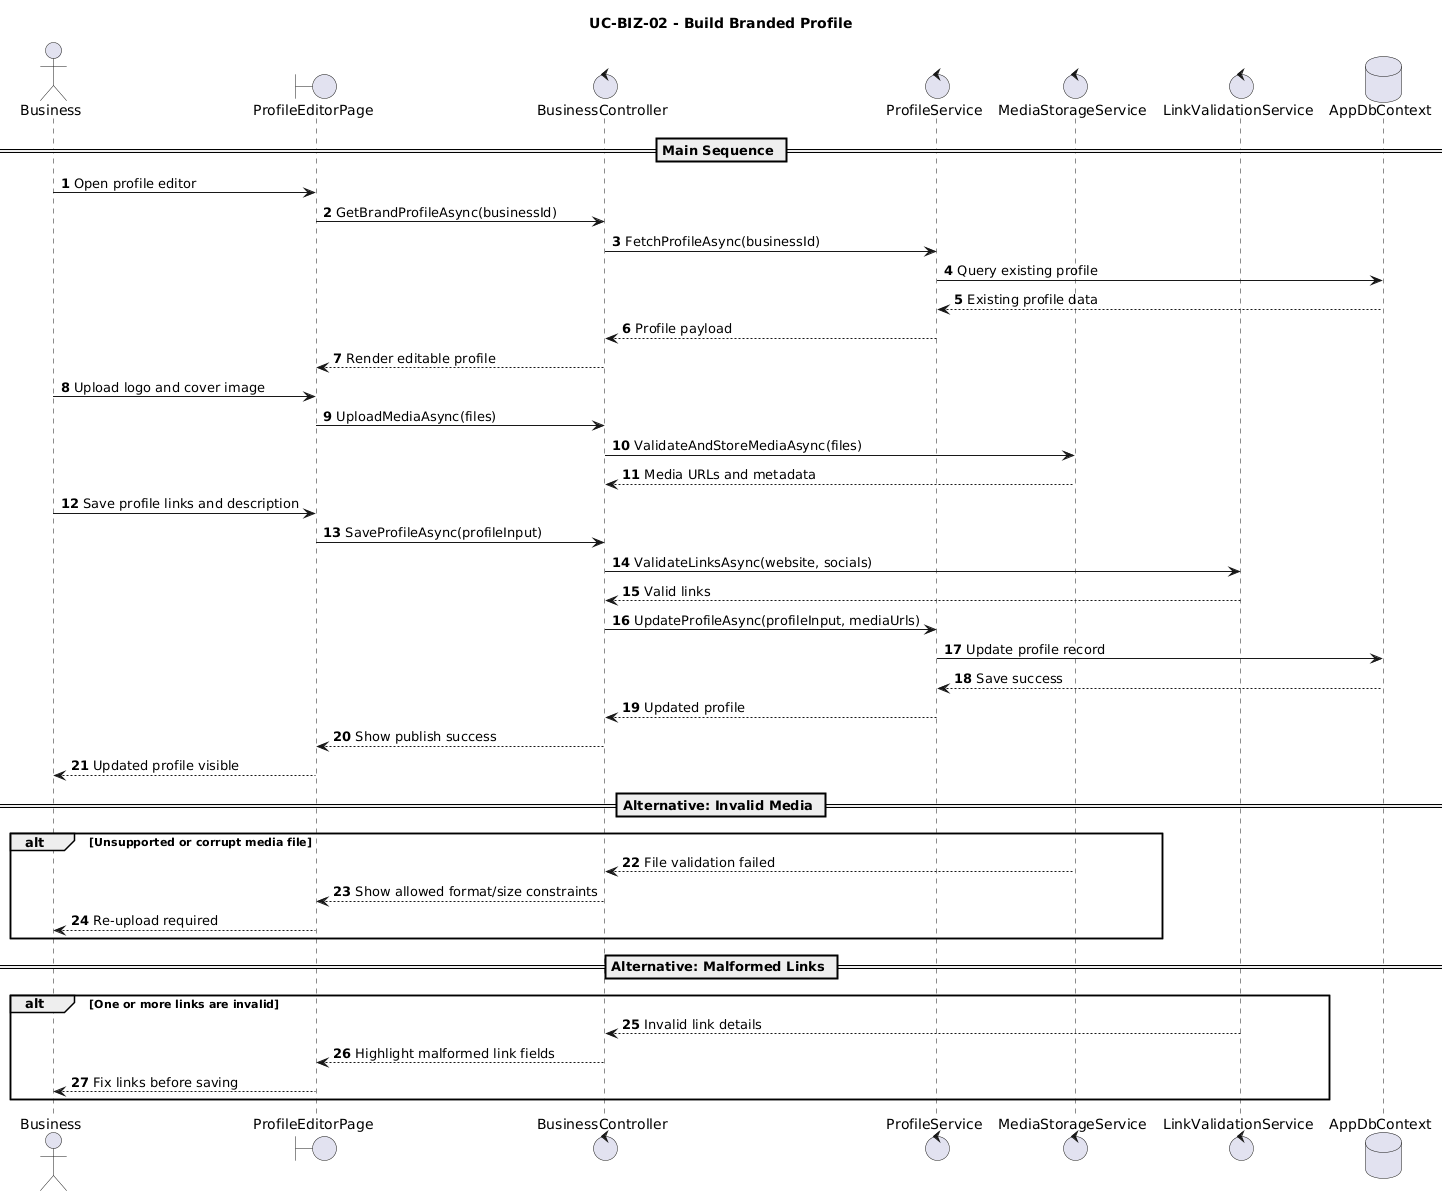

The diagram above was rendered by PlantUML. Its source (embedded in the PNG):
@startuml
title UC-BIZ-02 - Build Branded Profile
autonumber

actor Business
boundary ProfileEditorPage
control BusinessController
control ProfileService
control MediaStorageService
control LinkValidationService
database AppDbContext

== Main Sequence ==
Business -> ProfileEditorPage: Open profile editor
ProfileEditorPage -> BusinessController: GetBrandProfileAsync(businessId)
BusinessController -> ProfileService: FetchProfileAsync(businessId)
ProfileService -> AppDbContext: Query existing profile
AppDbContext --> ProfileService: Existing profile data
ProfileService --> BusinessController: Profile payload
BusinessController --> ProfileEditorPage: Render editable profile

Business -> ProfileEditorPage: Upload logo and cover image
ProfileEditorPage -> BusinessController: UploadMediaAsync(files)
BusinessController -> MediaStorageService: ValidateAndStoreMediaAsync(files)
MediaStorageService --> BusinessController: Media URLs and metadata

Business -> ProfileEditorPage: Save profile links and description
ProfileEditorPage -> BusinessController: SaveProfileAsync(profileInput)
BusinessController -> LinkValidationService: ValidateLinksAsync(website, socials)
LinkValidationService --> BusinessController: Valid links
BusinessController -> ProfileService: UpdateProfileAsync(profileInput, mediaUrls)
ProfileService -> AppDbContext: Update profile record
AppDbContext --> ProfileService: Save success
ProfileService --> BusinessController: Updated profile
BusinessController --> ProfileEditorPage: Show publish success
ProfileEditorPage --> Business: Updated profile visible

== Alternative: Invalid Media ==
alt Unsupported or corrupt media file
  MediaStorageService --> BusinessController: File validation failed
  BusinessController --> ProfileEditorPage: Show allowed format/size constraints
  ProfileEditorPage --> Business: Re-upload required
end

== Alternative: Malformed Links ==
alt One or more links are invalid
  LinkValidationService --> BusinessController: Invalid link details
  BusinessController --> ProfileEditorPage: Highlight malformed link fields
  ProfileEditorPage --> Business: Fix links before saving
end
@enduml